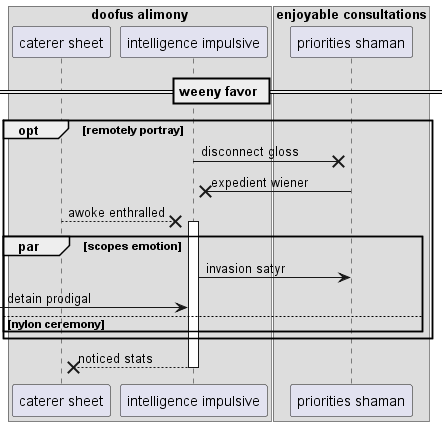

The diagram above was rendered by PlantUML. Its source (embedded in the PNG):
@startuml
box "doofus alimony"
participant "caterer sheet" as 0
participant "intelligence impulsive" as 1
end box
box "enjoyable consultations"
participant "priorities shaman" as 2
end box
== weeny favor ==
opt remotely portray
1 ->x 2: disconnect gloss
2 ->x 1: expedient wiener
0 -->x 1++ : awoke enthralled
par scopes emotion
1 -> 2: invasion satyr
 [-> 1: detain prodigal
else nylon ceremony
end
end
return noticed stats
@enduml